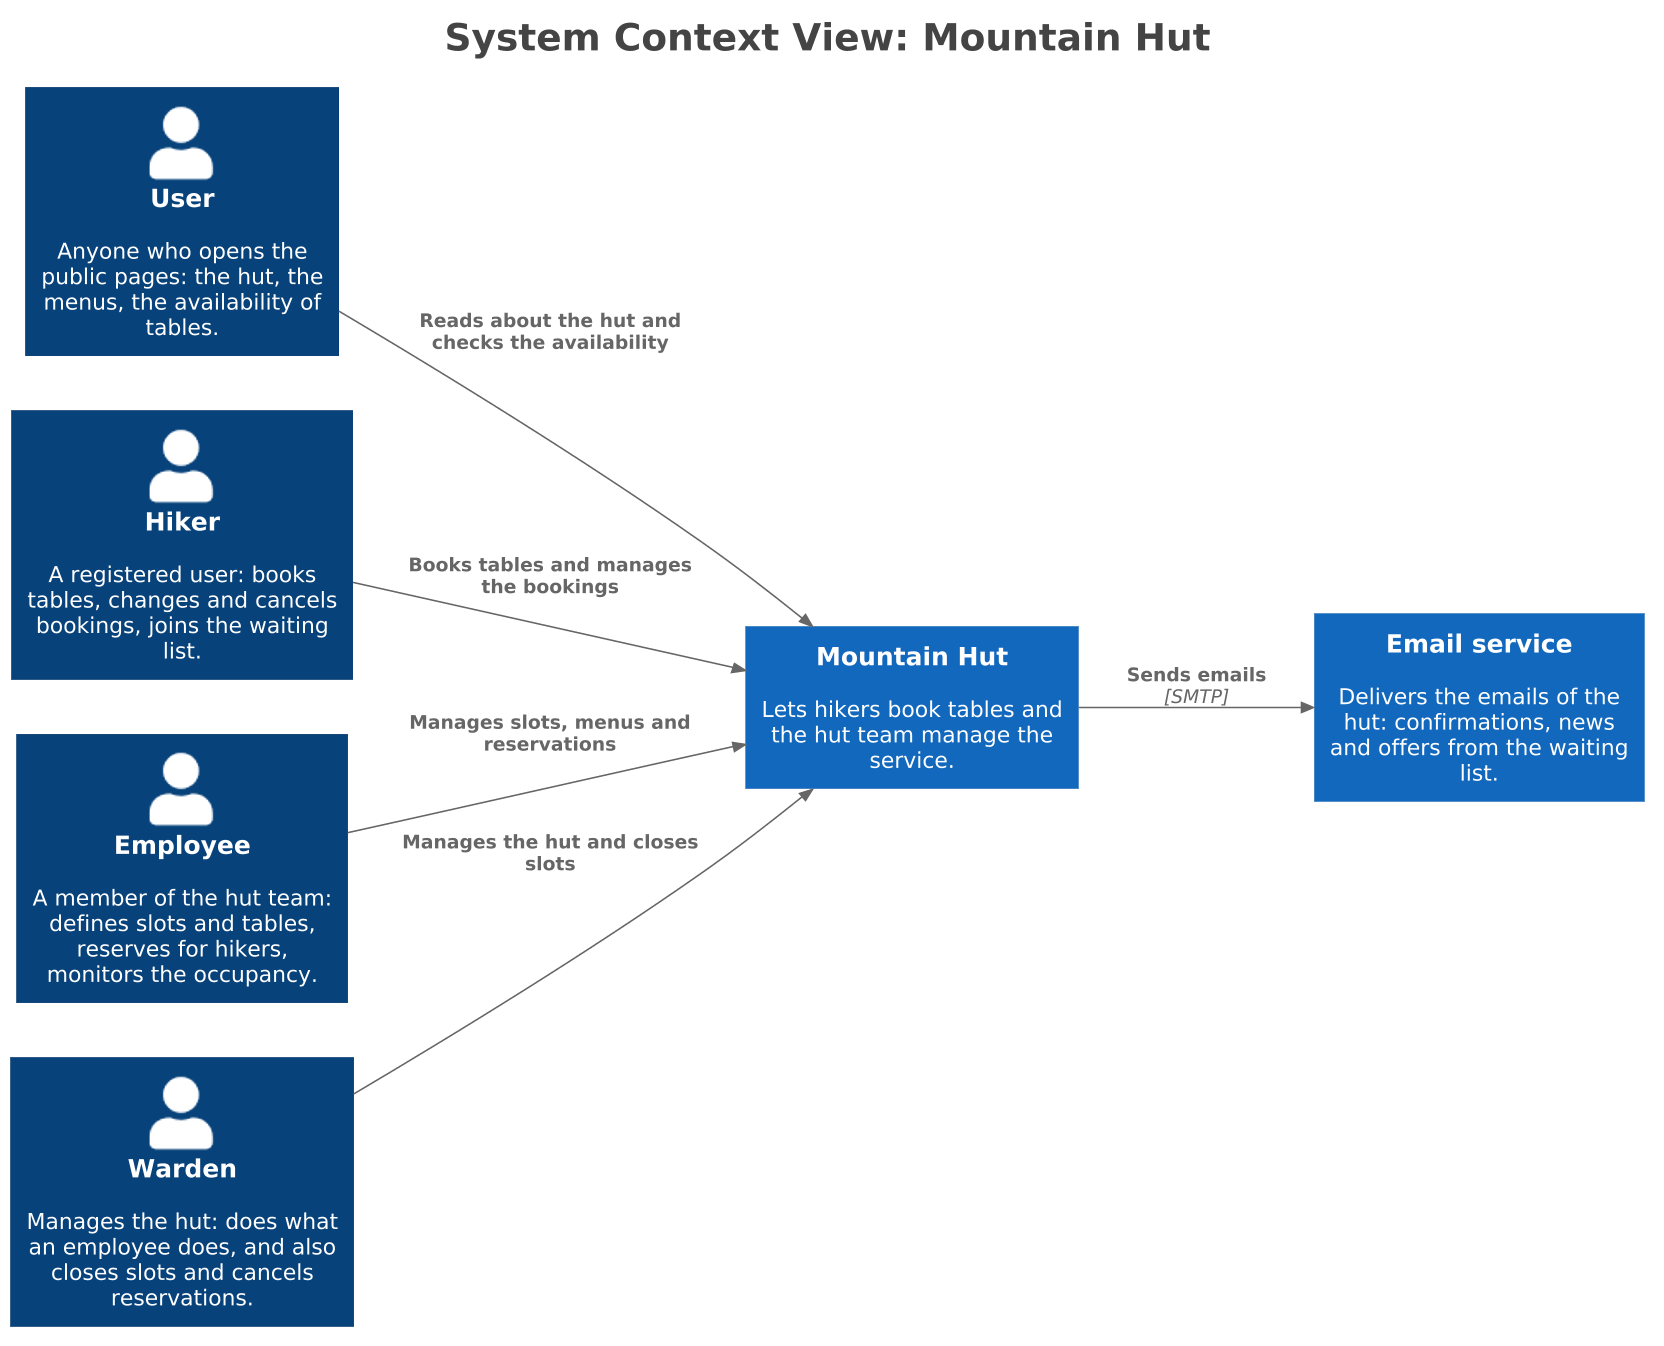

The diagram above was rendered by PlantUML. Its source (embedded in the PNG):
@startuml
skinparamlocked dpi 150
title <size:24>System Context View: Mountain Hut</size>

set separator none
left to right direction

<style>
  root {
    BackgroundColor: #ffffff
    FontColor: #444444
  }
</style>

!include <C4/C4>
!include <C4/C4_Context>

Person(User, "User", $descr="Anyone who opens the public pages: the hut, the menus, the availability of tables.", $tags="", $link="")
Person(Hiker, "Hiker", $descr="A registered user: books tables, changes and cancels bookings, joins the waiting list.", $tags="", $link="")
Person(Employee, "Employee", $descr="A member of the hut team: defines slots and tables, reserves for hikers, monitors the occupancy.", $tags="", $link="")
Person(Warden, "Warden", $descr="Manages the hut: does what an employee does, and also closes slots and cancels reservations.", $tags="", $link="")
System(Emailservice, "Email service", $descr="Delivers the emails of the hut: confirmations, news and offers from the waiting list.", $tags="", $link="")
System(MountainHut, "Mountain Hut", $descr="Lets hikers book tables and the hut team manage the service.", $tags="", $link="")

Rel(User, MountainHut, "Reads about the hut and checks the availability", $techn="", $tags="", $link="")
Rel(Hiker, MountainHut, "Books tables and manages the bookings", $techn="", $tags="", $link="")
Rel(Employee, MountainHut, "Manages slots, menus and reservations", $techn="", $tags="", $link="")
Rel(Warden, MountainHut, "Manages the hut and closes slots", $techn="", $tags="", $link="")
Rel(MountainHut, Emailservice, "Sends emails", $techn="SMTP", $tags="", $link="")

hide stereotypes
@enduml